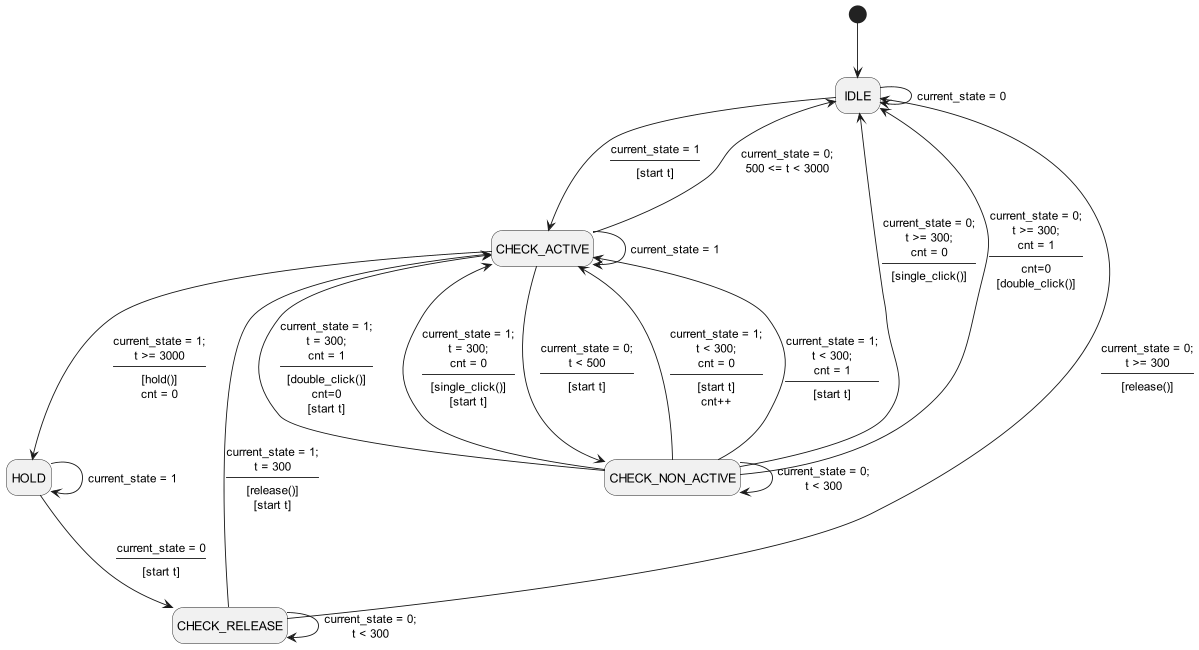

The diagram above was rendered by PlantUML. Its source (embedded in the PNG):
@startuml Button FSM Diagram
hide empty description
scale 1200 width

[*]--> IDLE
IDLE --> CHECK_ACTIVE : current_state = 1\n----\n[start t]
IDLE --> IDLE : current_state = 0

CHECK_ACTIVE --> CHECK_ACTIVE : current_state = 1
CHECK_ACTIVE --> CHECK_NON_ACTIVE : current_state = 0;\nt < 500\n----\n[start t]
CHECK_ACTIVE --> HOLD : current_state = 1;\nt >= 3000\n----\n[hold()]\ncnt = 0
CHECK_ACTIVE --> IDLE : current_state = 0;\n500 <= t < 3000

CHECK_NON_ACTIVE --> CHECK_NON_ACTIVE : current_state = 0;\nt < 300
CHECK_NON_ACTIVE --> CHECK_ACTIVE : current_state = 1;\nt < 300;\ncnt = 0\n----\n[start t]\ncnt++
CHECK_NON_ACTIVE --> CHECK_ACTIVE : current_state = 1;\nt < 300;\ncnt = 1\n----\n[start t]
CHECK_NON_ACTIVE --> IDLE : current_state = 0;\nt >= 300;\ncnt = 0\n----\n[single_click()]
CHECK_NON_ACTIVE --> IDLE : current_state = 0;\nt >= 300;\ncnt = 1\n----\ncnt=0\n[double_click()]
CHECK_NON_ACTIVE --> CHECK_ACTIVE : current_state = 1;\nt = 300;\ncnt = 1\n----\n[double_click()]\ncnt=0\n[start t]
CHECK_NON_ACTIVE --> CHECK_ACTIVE : current_state = 1;\nt = 300;\ncnt = 0\n----\n[single_click()]\n[start t]

HOLD --> CHECK_RELEASE : current_state = 0\n----\n[start t]
HOLD --> HOLD : current_state = 1

CHECK_RELEASE --> CHECK_RELEASE : current_state = 0;\nt < 300
CHECK_RELEASE --> CHECK_ACTIVE : current_state = 1;\nt = 300\n----\n[release()]\n[start t]
CHECK_RELEASE --> IDLE : current_state = 0;\nt >= 300\n----\n[release()]

@enduml